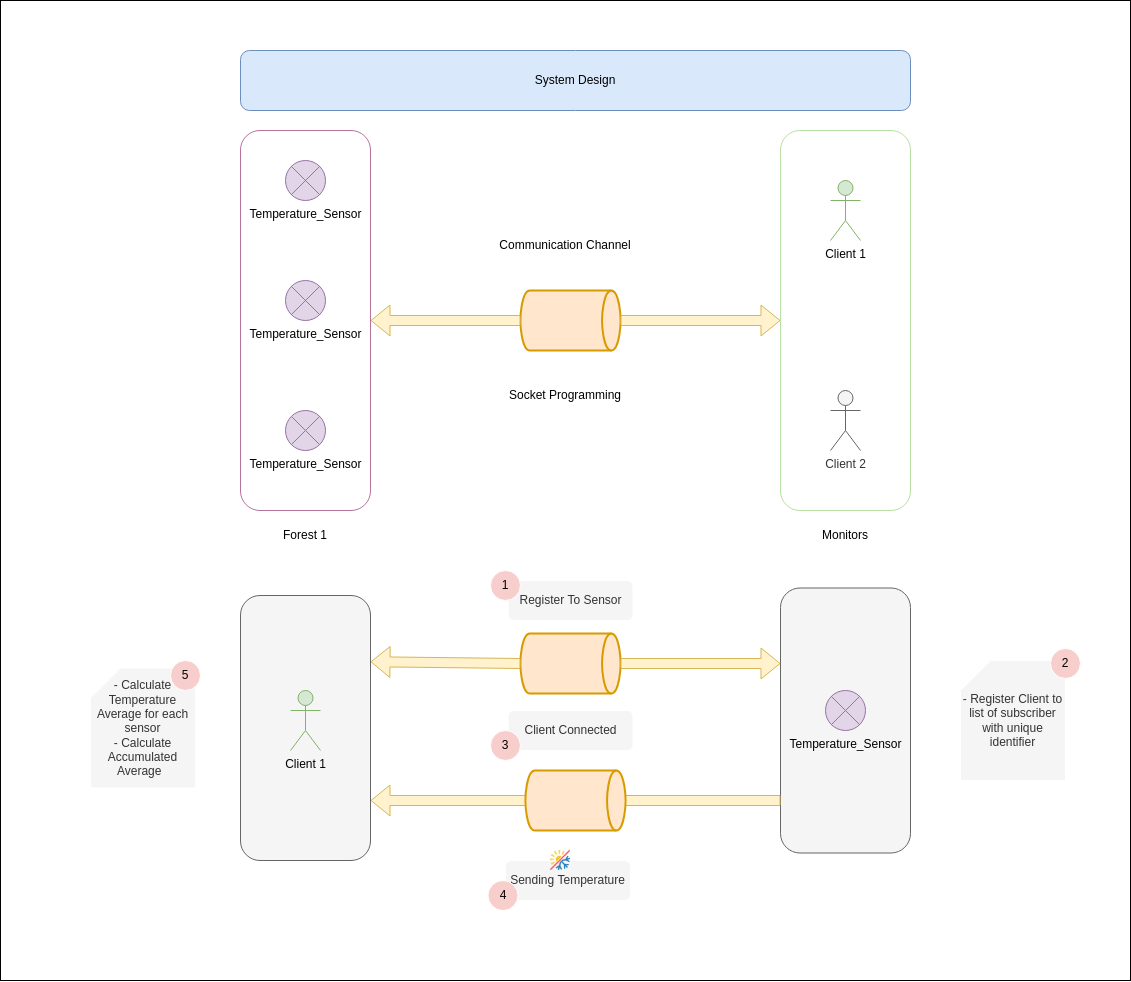

The diagram above was exported from draw.io. Its source (the exported page's mxGraphModel, read from the mxfile embedded in the PNG):
<mxGraphModel dx="2790" dy="1017" grid="1" gridSize="10" guides="1" tooltips="1" connect="1" arrows="1" fold="1" page="1" pageScale="1" pageWidth="850" pageHeight="1100" background="#FFFFFF" math="0" shadow="0">
  <root>
    <mxCell id="0" />
    <mxCell id="1" parent="0" />
    <mxCell id="2IcL35uumdErjUfPWhtv-1" value="" style="rounded=0;whiteSpace=wrap;html=1;" vertex="1" parent="1">
      <mxGeometry x="-140" y="10" width="1130" height="980" as="geometry" />
    </mxCell>
    <mxCell id="ygw-o1cs69LNEW6eoNDh-46" value="" style="rounded=1;whiteSpace=wrap;html=1;strokeColor=#666666;fillColor=#f5f5f5;fontColor=#333333;" parent="1" vertex="1">
      <mxGeometry x="640" y="597.5" width="130" height="265" as="geometry" />
    </mxCell>
    <mxCell id="ygw-o1cs69LNEW6eoNDh-45" value="" style="rounded=1;whiteSpace=wrap;html=1;strokeColor=#666666;fillColor=#f5f5f5;fontColor=#333333;" parent="1" vertex="1">
      <mxGeometry x="100" y="605" width="130" height="265" as="geometry" />
    </mxCell>
    <mxCell id="ygw-o1cs69LNEW6eoNDh-34" value="- Register Client to list of subscriber with unique identifier" style="shape=card;whiteSpace=wrap;html=1;strokeColor=#FFFFFF;fillColor=#f5f5f5;fontColor=#333333;" parent="1" vertex="1">
      <mxGeometry x="820" y="670" width="105" height="120" as="geometry" />
    </mxCell>
    <mxCell id="ygw-o1cs69LNEW6eoNDh-18" value="" style="strokeWidth=2;html=1;shape=mxgraph.flowchart.direct_data;whiteSpace=wrap;fillColor=#ffe6cc;strokeColor=#d79b00;" parent="1" vertex="1">
      <mxGeometry x="380" y="300" width="100" height="60" as="geometry" />
    </mxCell>
    <mxCell id="ygw-o1cs69LNEW6eoNDh-1" value="System Design" style="rounded=1;whiteSpace=wrap;html=1;fillColor=#dae8fc;strokeColor=#6c8ebf;" parent="1" vertex="1">
      <mxGeometry x="100" y="60" width="670" height="60" as="geometry" />
    </mxCell>
    <mxCell id="ygw-o1cs69LNEW6eoNDh-3" value="" style="rounded=1;whiteSpace=wrap;html=1;strokeColor=#B5739D;" parent="1" vertex="1">
      <mxGeometry x="100" y="140" width="130" height="380" as="geometry" />
    </mxCell>
    <mxCell id="ygw-o1cs69LNEW6eoNDh-7" value="Forest 1" style="text;html=1;strokeColor=none;fillColor=none;align=center;verticalAlign=middle;whiteSpace=wrap;rounded=0;" parent="1" vertex="1">
      <mxGeometry x="135" y="530" width="60" height="30" as="geometry" />
    </mxCell>
    <mxCell id="ygw-o1cs69LNEW6eoNDh-10" value="" style="rounded=1;whiteSpace=wrap;html=1;strokeColor=#B9E0A5;" parent="1" vertex="1">
      <mxGeometry x="640" y="140" width="130" height="380" as="geometry" />
    </mxCell>
    <mxCell id="ygw-o1cs69LNEW6eoNDh-11" value="Client 1" style="shape=umlActor;verticalLabelPosition=bottom;verticalAlign=top;html=1;outlineConnect=0;fillColor=#d5e8d4;strokeColor=#82b366;" parent="1" vertex="1">
      <mxGeometry x="690" y="190" width="30" height="60" as="geometry" />
    </mxCell>
    <mxCell id="ygw-o1cs69LNEW6eoNDh-12" value="Client 2" style="shape=umlActor;verticalLabelPosition=bottom;verticalAlign=top;html=1;outlineConnect=0;fillColor=#f5f5f5;fontColor=#333333;strokeColor=#666666;" parent="1" vertex="1">
      <mxGeometry x="690" y="400" width="30" height="60" as="geometry" />
    </mxCell>
    <mxCell id="ygw-o1cs69LNEW6eoNDh-14" value="&lt;span style=&quot;&quot;&gt;Temperature_Sensor&lt;/span&gt;" style="verticalLabelPosition=bottom;verticalAlign=top;html=1;shape=mxgraph.flowchart.or;fillColor=#e1d5e7;strokeColor=#9673a6;" parent="1" vertex="1">
      <mxGeometry x="145" y="420" width="40" height="40" as="geometry" />
    </mxCell>
    <mxCell id="ygw-o1cs69LNEW6eoNDh-15" value="&lt;span style=&quot;&quot;&gt;Temperature_Sensor&lt;/span&gt;" style="verticalLabelPosition=bottom;verticalAlign=top;html=1;shape=mxgraph.flowchart.or;fillColor=#e1d5e7;strokeColor=#9673a6;" parent="1" vertex="1">
      <mxGeometry x="145" y="290" width="40" height="40" as="geometry" />
    </mxCell>
    <mxCell id="ygw-o1cs69LNEW6eoNDh-17" value="&lt;span style=&quot;&quot;&gt;Temperature_Sensor&lt;/span&gt;" style="verticalLabelPosition=bottom;verticalAlign=top;html=1;shape=mxgraph.flowchart.or;fillColor=#e1d5e7;strokeColor=#9673a6;" parent="1" vertex="1">
      <mxGeometry x="145" y="170" width="40" height="40" as="geometry" />
    </mxCell>
    <mxCell id="ygw-o1cs69LNEW6eoNDh-20" value="" style="shape=flexArrow;endArrow=none;startArrow=classic;html=1;rounded=0;exitX=1;exitY=0.5;exitDx=0;exitDy=0;entryX=0;entryY=0.5;entryDx=0;entryDy=0;fillColor=#fff2cc;strokeColor=#d6b656;" parent="1" source="ygw-o1cs69LNEW6eoNDh-3" target="ygw-o1cs69LNEW6eoNDh-18" edge="1">
      <mxGeometry width="100" height="100" relative="1" as="geometry">
        <mxPoint x="230" y="330" as="sourcePoint" />
        <mxPoint x="640" y="330" as="targetPoint" />
      </mxGeometry>
    </mxCell>
    <mxCell id="ygw-o1cs69LNEW6eoNDh-8" value="" style="shape=flexArrow;endArrow=classic;startArrow=none;html=1;rounded=0;exitX=1;exitY=0.5;exitDx=0;exitDy=0;entryX=0;entryY=0.5;entryDx=0;entryDy=0;fillColor=#fff2cc;strokeColor=#d6b656;" parent="1" source="ygw-o1cs69LNEW6eoNDh-18" target="ygw-o1cs69LNEW6eoNDh-10" edge="1">
      <mxGeometry width="100" height="100" relative="1" as="geometry">
        <mxPoint x="450" y="430" as="sourcePoint" />
        <mxPoint x="560" y="310" as="targetPoint" />
      </mxGeometry>
    </mxCell>
    <mxCell id="ygw-o1cs69LNEW6eoNDh-21" value="Communication Channel" style="text;html=1;strokeColor=none;fillColor=none;align=center;verticalAlign=middle;whiteSpace=wrap;rounded=0;" parent="1" vertex="1">
      <mxGeometry x="350" y="240" width="150" height="30" as="geometry" />
    </mxCell>
    <mxCell id="ygw-o1cs69LNEW6eoNDh-22" value="Monitors" style="text;html=1;strokeColor=none;fillColor=none;align=center;verticalAlign=middle;whiteSpace=wrap;rounded=0;" parent="1" vertex="1">
      <mxGeometry x="675" y="530" width="60" height="30" as="geometry" />
    </mxCell>
    <mxCell id="ygw-o1cs69LNEW6eoNDh-24" value="Client 1" style="shape=umlActor;verticalLabelPosition=bottom;verticalAlign=top;html=1;outlineConnect=0;fillColor=#d5e8d4;strokeColor=#82b366;" parent="1" vertex="1">
      <mxGeometry x="150" y="700" width="30" height="60" as="geometry" />
    </mxCell>
    <mxCell id="ygw-o1cs69LNEW6eoNDh-25" value="" style="strokeWidth=2;html=1;shape=mxgraph.flowchart.direct_data;whiteSpace=wrap;fillColor=#ffe6cc;strokeColor=#d79b00;" parent="1" vertex="1">
      <mxGeometry x="380" y="643" width="100" height="60" as="geometry" />
    </mxCell>
    <mxCell id="ygw-o1cs69LNEW6eoNDh-26" value="" style="shape=flexArrow;endArrow=none;startArrow=classic;html=1;rounded=0;entryX=0;entryY=0.5;entryDx=0;entryDy=0;fillColor=#fff2cc;strokeColor=#d6b656;exitX=1;exitY=0.25;exitDx=0;exitDy=0;" parent="1" source="ygw-o1cs69LNEW6eoNDh-45" target="ygw-o1cs69LNEW6eoNDh-25" edge="1">
      <mxGeometry width="100" height="100" relative="1" as="geometry">
        <mxPoint x="230" y="673" as="sourcePoint" />
        <mxPoint x="640" y="673" as="targetPoint" />
      </mxGeometry>
    </mxCell>
    <mxCell id="ygw-o1cs69LNEW6eoNDh-27" value="" style="shape=flexArrow;endArrow=classic;startArrow=none;html=1;rounded=0;exitX=1;exitY=0.5;exitDx=0;exitDy=0;fillColor=#fff2cc;strokeColor=#d6b656;" parent="1" source="ygw-o1cs69LNEW6eoNDh-25" edge="1">
      <mxGeometry width="100" height="100" relative="1" as="geometry">
        <mxPoint x="450" y="773" as="sourcePoint" />
        <mxPoint x="640" y="673" as="targetPoint" />
      </mxGeometry>
    </mxCell>
    <mxCell id="ygw-o1cs69LNEW6eoNDh-28" value="&lt;span style=&quot;&quot;&gt;Temperature_Sensor&lt;/span&gt;" style="verticalLabelPosition=bottom;verticalAlign=top;html=1;shape=mxgraph.flowchart.or;fillColor=#e1d5e7;strokeColor=#9673a6;" parent="1" vertex="1">
      <mxGeometry x="685" y="700" width="40" height="40" as="geometry" />
    </mxCell>
    <mxCell id="ygw-o1cs69LNEW6eoNDh-29" value="Socket Programming" style="text;html=1;strokeColor=none;fillColor=none;align=center;verticalAlign=middle;whiteSpace=wrap;rounded=0;" parent="1" vertex="1">
      <mxGeometry x="360" y="390" width="130" height="30" as="geometry" />
    </mxCell>
    <mxCell id="ygw-o1cs69LNEW6eoNDh-31" value="Register To Sensor" style="rounded=1;whiteSpace=wrap;html=1;fillColor=#f5f5f5;fontColor=#333333;strokeColor=#FFFFFF;" parent="1" vertex="1">
      <mxGeometry x="367.5" y="590" width="125" height="40" as="geometry" />
    </mxCell>
    <mxCell id="ygw-o1cs69LNEW6eoNDh-32" value="1" style="ellipse;whiteSpace=wrap;html=1;aspect=fixed;fillColor=#f8cecc;strokeColor=#FFFFFF;" parent="1" vertex="1">
      <mxGeometry x="350" y="580" width="30" height="30" as="geometry" />
    </mxCell>
    <mxCell id="ygw-o1cs69LNEW6eoNDh-33" value="2" style="ellipse;whiteSpace=wrap;html=1;aspect=fixed;fillColor=#f8cecc;strokeColor=#FFFFFF;" parent="1" vertex="1">
      <mxGeometry x="910" y="658" width="30" height="30" as="geometry" />
    </mxCell>
    <mxCell id="ygw-o1cs69LNEW6eoNDh-35" value="Client Connected" style="rounded=1;whiteSpace=wrap;html=1;fillColor=#f5f5f5;fontColor=#333333;strokeColor=#FFFFFF;" parent="1" vertex="1">
      <mxGeometry x="367.5" y="720" width="125" height="40" as="geometry" />
    </mxCell>
    <mxCell id="ygw-o1cs69LNEW6eoNDh-36" value="3" style="ellipse;whiteSpace=wrap;html=1;aspect=fixed;fillColor=#f8cecc;strokeColor=#FFFFFF;" parent="1" vertex="1">
      <mxGeometry x="350" y="740" width="30" height="30" as="geometry" />
    </mxCell>
    <mxCell id="ygw-o1cs69LNEW6eoNDh-40" value="" style="shape=flexArrow;endArrow=none;startArrow=classic;html=1;rounded=0;fillColor=#fff2cc;strokeColor=#d6b656;" parent="1" edge="1">
      <mxGeometry width="100" height="100" relative="1" as="geometry">
        <mxPoint x="230" y="810" as="sourcePoint" />
        <mxPoint x="640" y="810" as="targetPoint" />
      </mxGeometry>
    </mxCell>
    <mxCell id="ygw-o1cs69LNEW6eoNDh-39" value="" style="strokeWidth=2;html=1;shape=mxgraph.flowchart.direct_data;whiteSpace=wrap;fillColor=#ffe6cc;strokeColor=#d79b00;" parent="1" vertex="1">
      <mxGeometry x="385" y="780" width="100" height="60" as="geometry" />
    </mxCell>
    <mxCell id="ygw-o1cs69LNEW6eoNDh-42" value="Sending Temperature" style="rounded=1;whiteSpace=wrap;html=1;fillColor=#f5f5f5;fontColor=#333333;strokeColor=#FFFFFF;" parent="1" vertex="1">
      <mxGeometry x="365" y="870" width="125" height="40" as="geometry" />
    </mxCell>
    <mxCell id="ygw-o1cs69LNEW6eoNDh-43" value="4" style="ellipse;whiteSpace=wrap;html=1;aspect=fixed;fillColor=#f8cecc;strokeColor=#FFFFFF;" parent="1" vertex="1">
      <mxGeometry x="347.5" y="890" width="30" height="30" as="geometry" />
    </mxCell>
    <mxCell id="ygw-o1cs69LNEW6eoNDh-44" value="" style="shape=image;verticalLabelPosition=bottom;labelBackgroundColor=default;verticalAlign=top;aspect=fixed;imageAspect=0;image=https://cdn-icons-png.flaticon.com/512/3653/3653255.png;" parent="1" vertex="1">
      <mxGeometry x="410" y="860" width="20" height="20" as="geometry" />
    </mxCell>
    <mxCell id="ygw-o1cs69LNEW6eoNDh-47" value="- Calculate Temperature Average for each sensor&lt;br&gt;- Calculate Accumulated Average&amp;nbsp;&amp;nbsp;" style="shape=card;whiteSpace=wrap;html=1;strokeColor=#FFFFFF;fillColor=#f5f5f5;fontColor=#333333;" parent="1" vertex="1">
      <mxGeometry x="-50" y="677.5" width="105" height="120" as="geometry" />
    </mxCell>
    <mxCell id="ygw-o1cs69LNEW6eoNDh-48" value="5" style="ellipse;whiteSpace=wrap;html=1;aspect=fixed;fillColor=#f8cecc;strokeColor=#FFFFFF;" parent="1" vertex="1">
      <mxGeometry x="30" y="670" width="30" height="30" as="geometry" />
    </mxCell>
  </root>
</mxGraphModel>